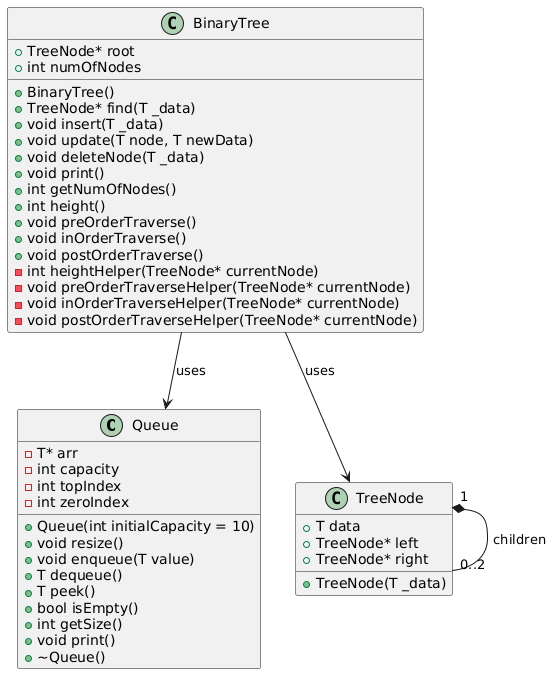

The diagram above was rendered by PlantUML. Its source (embedded in the PNG):
@startuml
class Queue {
  - T* arr
  - int capacity
  - int topIndex
  - int zeroIndex
  + Queue(int initialCapacity = 10)
  + void resize()
  + void enqueue(T value)
  + T dequeue()
  + T peek()
  + bool isEmpty()
  + int getSize()
  + void print()
  + ~Queue()
}

class TreeNode {
  + T data
  + TreeNode* left
  + TreeNode* right
  + TreeNode(T _data)
}

class BinaryTree {
  + TreeNode* root
  + int numOfNodes
  + BinaryTree()
  + TreeNode* find(T _data)
  + void insert(T _data)
  + void update(T node, T newData)
  + void deleteNode(T _data)
  + void print()
  + int getNumOfNodes()
  + int height()
  + void preOrderTraverse()
  + void inOrderTraverse()
  + void postOrderTraverse()
  - int heightHelper(TreeNode* currentNode)
  - void preOrderTraverseHelper(TreeNode* currentNode)
  - void inOrderTraverseHelper(TreeNode* currentNode)
  - void postOrderTraverseHelper(TreeNode* currentNode)
}

BinaryTree --> TreeNode : uses
BinaryTree --> Queue : uses
TreeNode "1" *-- "0..2" TreeNode : children
@enduml